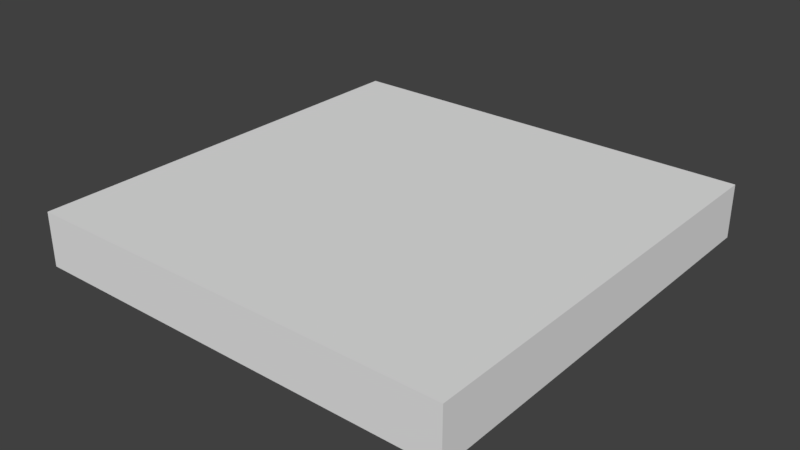# Source: SM_Square_Up_2.blend  (saved by Blender 2.77.0; exported with 4.5.12 LTS)
import bpy
from mathutils import Matrix  # noqa: F401  (used for matrix-valued properties, if any)

bpy.ops.wm.read_factory_settings(use_empty=True)
scene = bpy.context.scene
scene.name = 'Scene'

# ---- collections
col_collection_1 = bpy.data.collections.new('Collection 1'); scene.collection.children.link(col_collection_1)

# ---- world
world_world = bpy.data.worlds.new('World'); scene.world = world_world
world_world.color = (0.05088, 0.05088, 0.05088)
world_world.use_sun_shadow = False
world_world.sun_shadow_jitter_overblur = 0.0
world_world.cycles.sampling_method = 'MANUAL'

# ---- meshes
me_sm_square_up_2 = bpy.data.meshes.new('SM_Square_Up_2')
me_sm_square_up_2.from_pydata([(0.0, 0.0, 0.0), (0.0, 2.0, 0.0), (0.0, 0.0, 0.25), (2.0, 0.0, 0.0), (0.0, 2.0, 0.25), (2.0, 0.0, 0.25), (2.0, 2.0, 0.0), (2.0, 2.0, 0.25)], [], [(5, 3, 6, 7), (7, 6, 1, 4), (0, 3, 5, 2), (2, 5, 7, 4), (1, 0, 2, 4), (1, 6, 3, 0)])
me_sm_square_up_2.use_remesh_preserve_volume = False
me_sm_square_up_2.use_remesh_preserve_attributes = False
me_sm_square_up_2.use_mirror_vertex_groups = False
me_sm_square_up_2.update()

# ---- objects
ob_sm_square_up_2 = bpy.data.objects.new('SM_Square_Up_2', me_sm_square_up_2)

# ---- transforms, parenting, visibility, modifiers, constraints
ob_sm_square_up_2.location = (0.0, 0.0, 0.0)
ob_sm_square_up_2.lineart.crease_threshold = 0.0

# ---- collection membership
col_collection_1.objects.link(ob_sm_square_up_2)

# ---- scene / render settings (as saved in the file)
scene.frame_start = 1; scene.frame_end = 250; scene.frame_set(1)
scene.render.engine = 'BLENDER_EEVEE_NEXT'
scene.render.resolution_percentage = 50
scene.render.dither_intensity = 0.0
scene.cycles.use_denoising = False
scene.cycles.samples = 128
scene.cycles.sampling_pattern = 'TABULATED_SOBOL'
scene.cycles.light_sampling_threshold = 0.0
scene.cycles.use_adaptive_sampling = False
scene.cycles.use_light_tree = False
scene.cycles.blur_glossy = 0.0
scene.cycles.sample_clamp_indirect = 0.0
scene.view_settings.view_transform = 'Standard'
bpy.context.view_layer.update()

# ---- added for rendering (the .blend has no active camera and no usable light): camera, sun
cam_auto = bpy.data.cameras.new('AutoCamera')
cam_auto.lens = 50.0
cam_auto.sensor_width = 36.0
cam_auto.clip_end = 1000.0
ob_auto_camera = bpy.data.objects.new('AutoCamera', cam_auto)
scene.collection.objects.link(ob_auto_camera)
ob_auto_camera.location = (3.62713, -2.15256, 2.22671)
ob_auto_camera.rotation_euler = (1.09748, -7.21219e-08, 0.694738)
scene.camera = ob_auto_camera
light_auto_sun = bpy.data.lights.new('AutoSun', 'SUN')
light_auto_sun.energy = 3.0
light_auto_sun.angle = 0.0523599
ob_auto_sun = bpy.data.objects.new('AutoSun', light_auto_sun)
scene.collection.objects.link(ob_auto_sun)
ob_auto_sun.rotation_euler = (0.872665, 0.174533, 0.523599)
bpy.context.view_layer.update()
